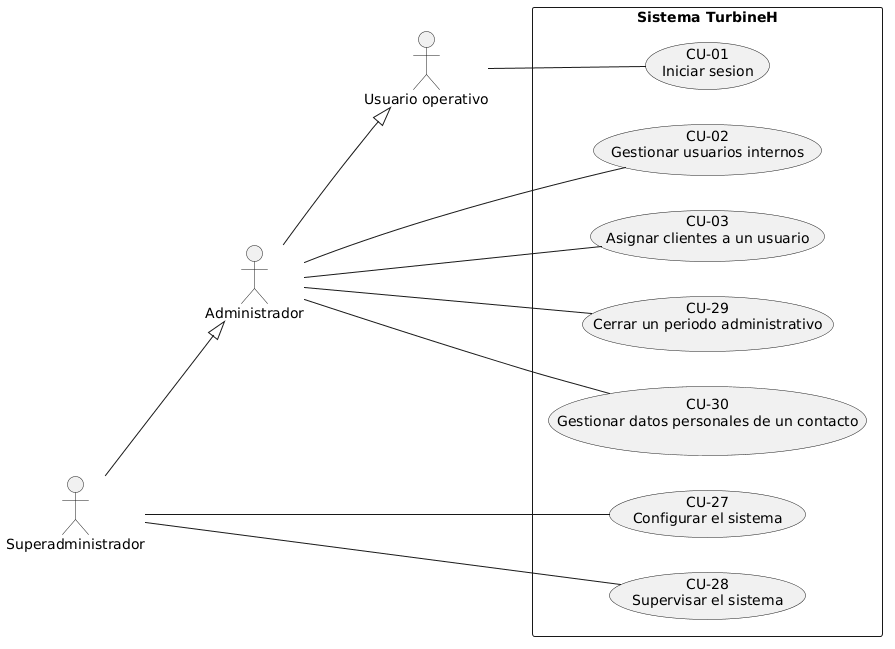

The diagram above was rendered by PlantUML. Its source (embedded in the PNG):
@startuml
left to right direction

actor "Usuario operativo" as UO
actor "Administrador" as AD
actor "Superadministrador" as SA

AD --|> UO
SA --|> AD

rectangle "Sistema TurbineH" {

    usecase "CU-01\nIniciar sesion" as CU01
    usecase "CU-02\nGestionar usuarios internos" as CU02
    usecase "CU-03\nAsignar clientes a un usuario" as CU03

    usecase "CU-27\nConfigurar el sistema" as CU27
    usecase "CU-28\nSupervisar el sistema" as CU28
    usecase "CU-29\nCerrar un periodo administrativo" as CU29
    usecase "CU-30\nGestionar datos personales de un contacto" as CU30

}

UO -- CU01

AD -- CU02
AD -- CU03
AD -- CU29
AD -- CU30

SA -- CU27
SA -- CU28
@enduml